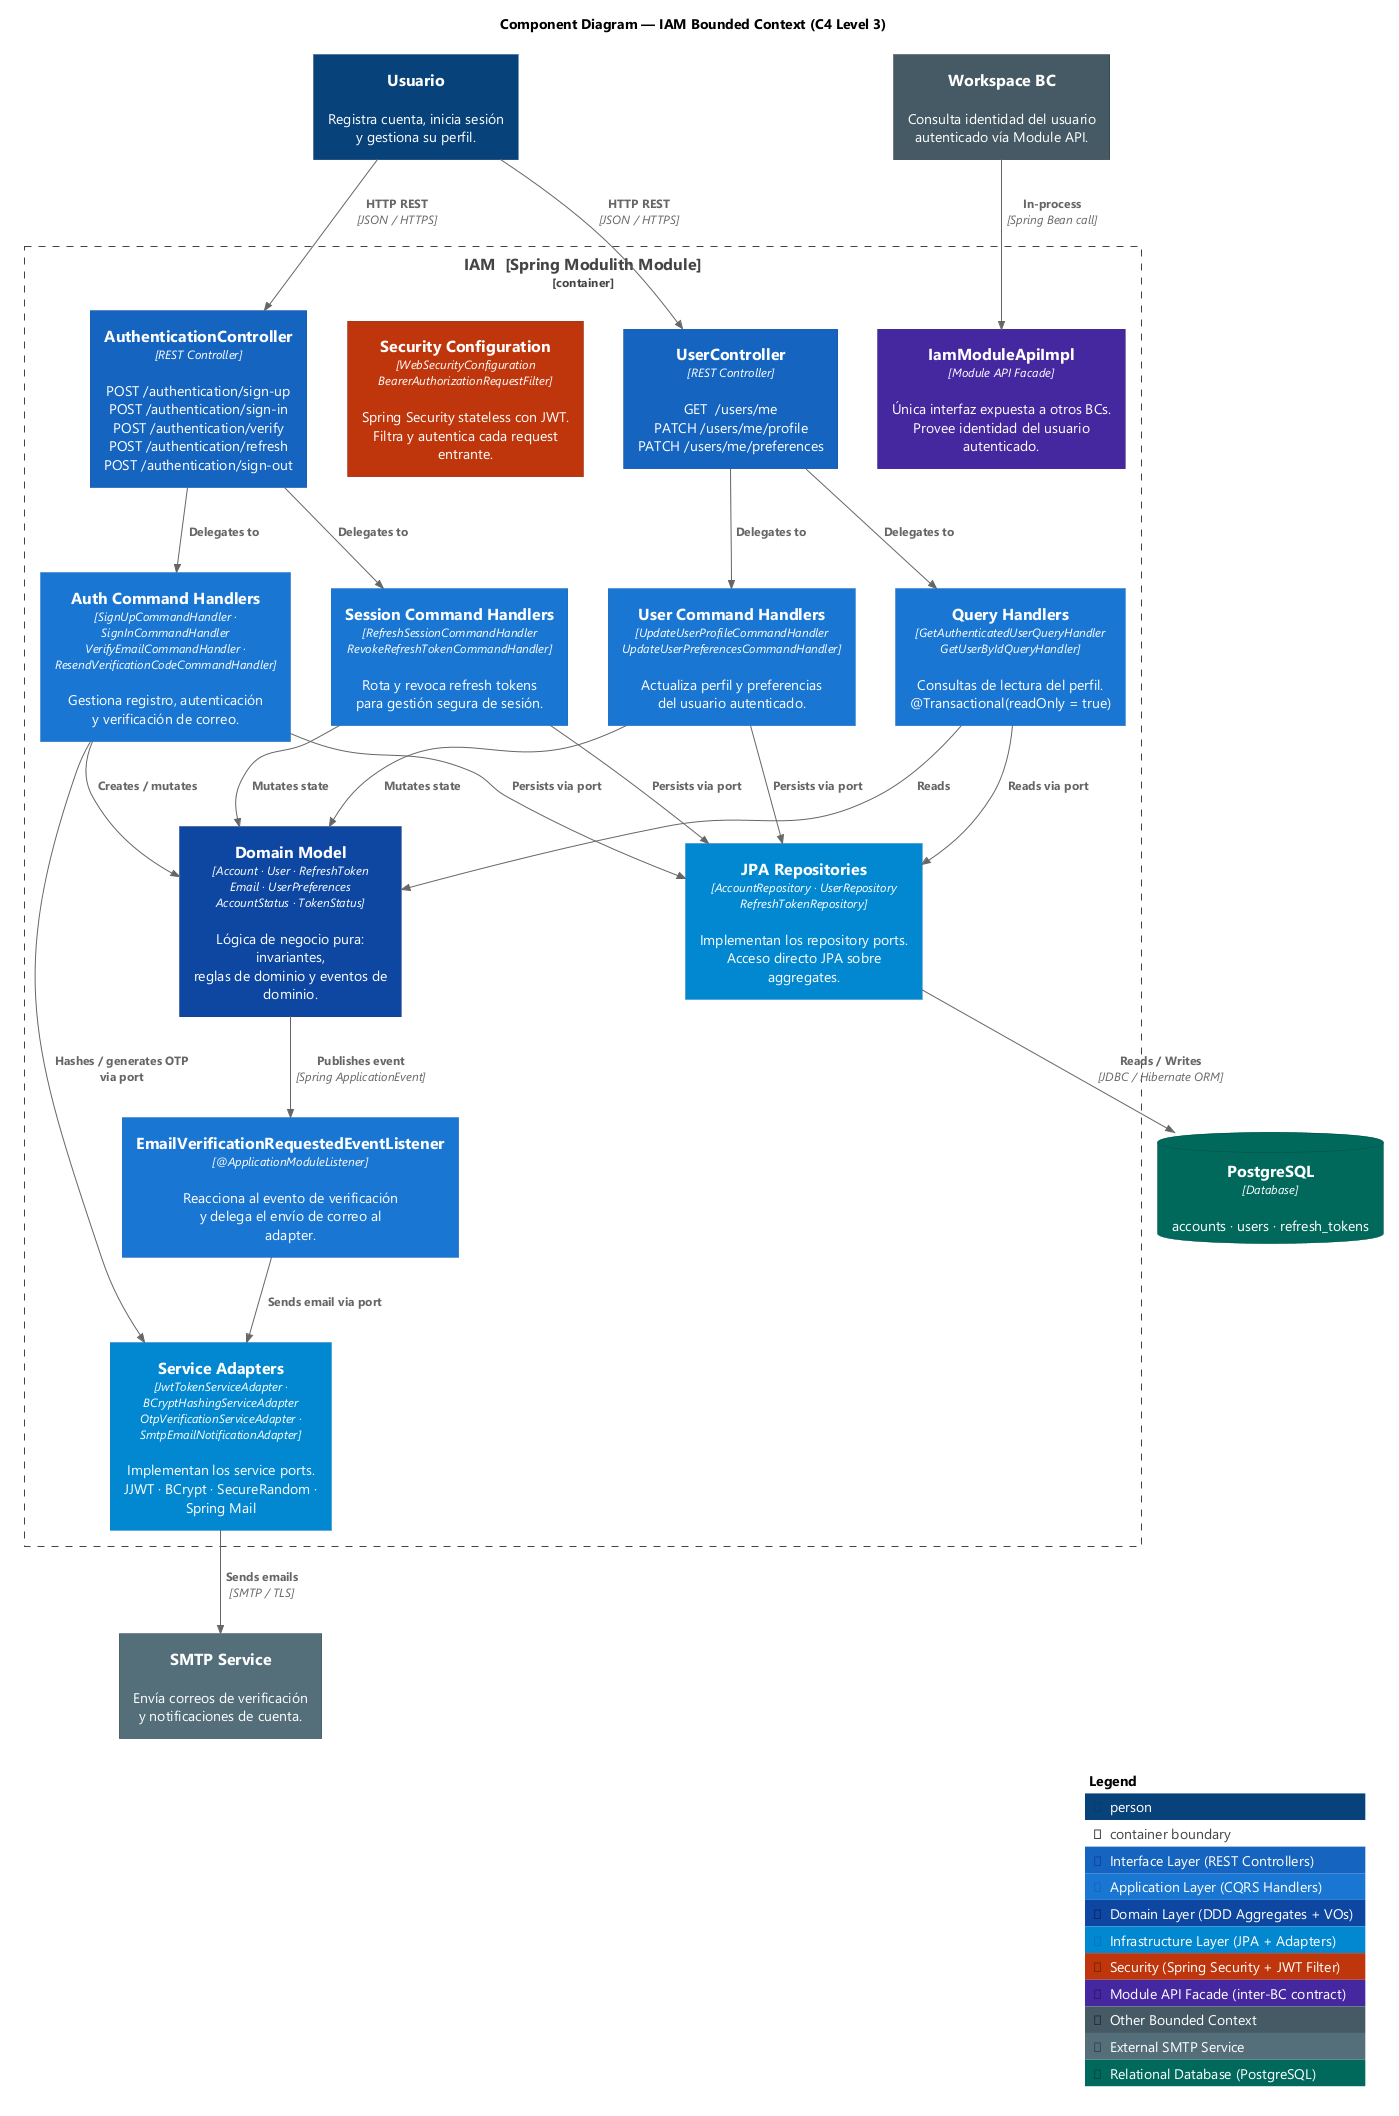

The diagram above was rendered by PlantUML. Its source (embedded in the PNG):
@startuml iam-component
!include ../c4/C4_Container.puml
!include ../c4/C4_Component.puml

!include ../styles/reqsai-c4-component-style.puml

title Component Diagram — IAM Bounded Context (C4 Level 3)

' ── External actors ────────────────────────────────────────────────
Person(user,         "Usuario",      "Registra cuenta, inicia sesión\ny gestiona su perfil.")
System_Ext(wsBC,     "Workspace BC", "Consulta identidad del usuario\nautenticado vía Module API.", $tags="externalBC")
System_Ext(smtp,     "SMTP Service", "Envía correos de verificación\ny notificaciones de cuenta.", $tags="externalMail")
ContainerDb(postgres, "PostgreSQL",  "Database", "accounts · users · refresh_tokens",              $tags="database")

' ── IAM Module boundary ─────────────────────────────────────────────
Container_Boundary(iam, "IAM  [Spring Modulith Module]") {

  Component(authCtrl,       "AuthenticationController",         "REST Controller",                                                                         "POST /authentication/sign-up\nPOST /authentication/sign-in\nPOST /authentication/verify\nPOST /authentication/refresh\nPOST /authentication/sign-out",  $tags="interface")
  Component(userCtrl,       "UserController",                   "REST Controller",                                                                         "GET  /users/me\nPATCH /users/me/profile\nPATCH /users/me/preferences",                                                                               $tags="interface")

  Component(authHandlers,   "Auth Command Handlers",            "SignUpCommandHandler · SignInCommandHandler\nVerifyEmailCommandHandler · ResendVerificationCodeCommandHandler", "Gestiona registro, autenticación\ny verificación de correo.",                                                                  $tags="application")
  Component(sessionHandlers,"Session Command Handlers",         "RefreshSessionCommandHandler\nRevokeRefreshTokenCommandHandler",                           "Rota y revoca refresh tokens\npara gestión segura de sesión.",                                                                                        $tags="application")
  Component(userHandlers,   "User Command Handlers",            "UpdateUserProfileCommandHandler\nUpdateUserPreferencesCommandHandler",                     "Actualiza perfil y preferencias\ndel usuario autenticado.",                                                                                           $tags="application")
  Component(queryHandlers,  "Query Handlers",                   "GetAuthenticatedUserQueryHandler\nGetUserByIdQueryHandler",                               "Consultas de lectura del perfil.\n@Transactional(readOnly = true)",                                                                                  $tags="application")
  Component(eventListener,  "EmailVerificationRequestedEventListener", "@ApplicationModuleListener",                                                       "Reacciona al evento de verificación\ny delega el envío de correo al adapter.",                                                                       $tags="application")

  Component(domain,         "Domain Model",                     "Account · User · RefreshToken\nEmail · UserPreferences\nAccountStatus · TokenStatus",     "Lógica de negocio pura: invariantes,\nreglas de dominio y eventos de dominio.",                                                                      $tags="domain")

  Component(repos,          "JPA Repositories",                 "AccountRepository · UserRepository\nRefreshTokenRepository",                              "Implementan los repository ports.\nAcceso directo JPA sobre aggregates.",                                                                             $tags="infrastructure")
  Component(adapters,       "Service Adapters",                 "JwtTokenServiceAdapter · BCryptHashingServiceAdapter\nOtpVerificationServiceAdapter · SmtpEmailNotificationAdapter", "Implementan los service ports.\nJJWT · BCrypt · SecureRandom · Spring Mail",                                           $tags="infrastructure")
  Component(security,       "Security Configuration",           "WebSecurityConfiguration\nBearerAuthorizationRequestFilter",                              "Spring Security stateless con JWT.\nFiltra y autentica cada request entrante.",                                                                        $tags="security")
  Component(moduleApi,      "IamModuleApiImpl",                 "Module API Facade",                                                                       "Única interfaz expuesta a otros BCs.\nProvee identidad del usuario autenticado.",                                                                     $tags="moduleApi")
}

' ── External relations ──────────────────────────────────────────────
Rel(user,     authCtrl,  "HTTP REST",     "JSON / HTTPS")
Rel(user,     userCtrl,  "HTTP REST",     "JSON / HTTPS")
Rel(wsBC,     moduleApi, "In-process",    "Spring Bean call")
Rel(repos,    postgres,  "Reads / Writes","JDBC / Hibernate ORM")
Rel(adapters, smtp,      "Sends emails",  "SMTP / TLS")

' ── Internal relations ──────────────────────────────────────────────
Rel(authCtrl,        authHandlers,    "Delegates to")
Rel(authCtrl,        sessionHandlers, "Delegates to")
Rel(userCtrl,        userHandlers,    "Delegates to")
Rel(userCtrl,        queryHandlers,   "Delegates to")

Rel(authHandlers,    domain,          "Creates / mutates")
Rel(sessionHandlers, domain,          "Mutates state")
Rel(userHandlers,    domain,          "Mutates state")
Rel(queryHandlers,   domain,          "Reads")

Rel(authHandlers,    repos,           "Persists via port")
Rel(authHandlers,    adapters,        "Hashes / generates OTP via port")
Rel(sessionHandlers, repos,           "Persists via port")
Rel(userHandlers,    repos,           "Persists via port")
Rel(queryHandlers,   repos,           "Reads via port")

Rel(domain,          eventListener,   "Publishes event", "Spring ApplicationEvent")
Rel(eventListener,   adapters,        "Sends email via port")

SHOW_LEGEND()
@enduml